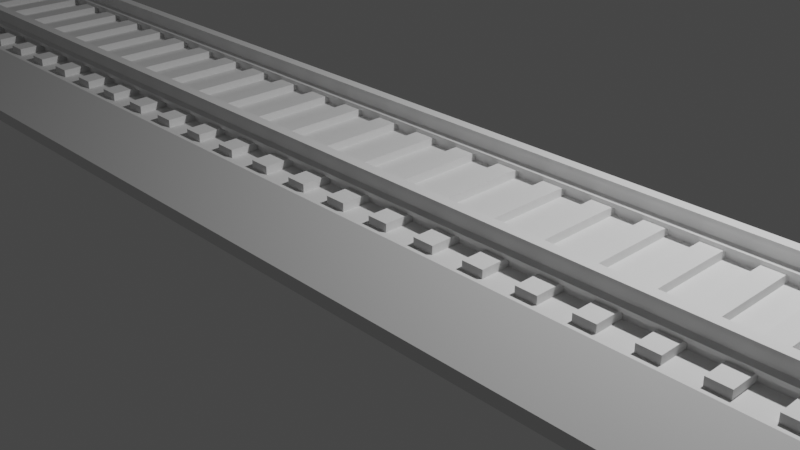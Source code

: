 # Source: tracks.blend  (saved by Blender 2.91.10; exported with 4.5.12 LTS)
import bpy
from mathutils import Matrix  # noqa: F401  (used for matrix-valued properties, if any)

bpy.ops.wm.read_factory_settings(use_empty=True)
scene = bpy.context.scene
scene.name = 'Scene'

# ---- collections
col_collection = bpy.data.collections.new('Collection'); scene.collection.children.link(col_collection)

# ---- world
world_world = bpy.data.worlds.new('World'); scene.world = world_world
world_world.use_nodes = True; world_world.node_tree.nodes.clear()
_N = world_world.node_tree.nodes; _L = world_world.node_tree.links
n0 = _N.new('ShaderNodeOutputWorld'); n0.name = 'World Output'; n0.location = (300, 300)
n1 = _N.new('ShaderNodeBackground'); n1.name = 'Background'; n1.location = (10, 300)
n1.inputs[0].default_value = (0.05088, 0.05088, 0.05088, 1.0)
_L.new(n1.outputs[0], n0.inputs[0])
n0.is_active_output = True
world_world.color = (0.05088, 0.05088, 0.05088)
world_world.use_sun_shadow = False
world_world.sun_shadow_jitter_overblur = 0.0

# ---- cameras
cam_camera = bpy.data.cameras.new('Camera')
cam_camera.clip_end = 100.0
cam_camera.ortho_scale = 7.314

# ---- lights
light_light = bpy.data.lights.new('Light', 'POINT')
light_light.transmission_factor = 0.0
light_light.energy = 1000.0
light_light.shadow_soft_size = 0.1
light_light.shadow_maximum_resolution = 0.006
light_light.use_absolute_resolution = True

# ---- meshes
me_9mm_straight_120_001 = bpy.data.meshes.new('9Mm Straight 120.001')
me_9mm_straight_120_001.from_pydata([(0.1716, -1.072, 0.572), (0.1716, -1.072, 0.6578), (0.1716, 1.072, 0.6578), (0.1716, 1.072, 0.572), (0.4004, 1.072, 0.6578), (0.4004, 1.072, 0.572), (0.4004, -1.072, 0.6578), (0.4004, -1.072, 0.572), (0.7436, -1.072, 0.572), (0.7436, -1.072, 0.6578), (0.7436, 1.072, 0.6578), (0.7436, 1.072, 0.572), (0.9724, 1.072, 0.6578), (0.9724, 1.072, 0.572), (0.9724, -1.072, 0.6578), (0.9724, -1.072, 0.572), (1.316, -1.072, 0.572), (1.316, -1.072, 0.6578), (1.316, 1.072, 0.6578), (1.316, 1.072, 0.572), (1.544, 1.072, 0.6578), (1.544, 1.072, 0.572), (1.544, -1.072, 0.6578), (1.544, -1.072, 0.572), (1.888, -1.072, 0.572), (1.888, -1.072, 0.6578), (1.888, 1.072, 0.6578), (1.888, 1.072, 0.572), (2.116, 1.072, 0.6578), (2.116, 1.072, 0.572), (2.116, -1.072, 0.6578), (2.116, -1.072, 0.572), (2.46, -1.072, 0.572), (2.46, -1.072, 0.6578), (2.46, 1.072, 0.6578), (2.46, 1.072, 0.572), (2.688, 1.072, 0.6578), (2.688, 1.072, 0.572), (2.688, -1.072, 0.6578), (2.688, -1.072, 0.572), (3.032, -1.072, 0.572), (3.032, -1.072, 0.6578), (3.032, 1.072, 0.6578), (3.032, 1.072, 0.572), (3.26, 1.072, 0.6578), (3.26, 1.072, 0.572), (3.26, -1.072, 0.6578), (3.26, -1.072, 0.572), (3.604, -1.072, 0.572), (3.604, -1.072, 0.6578), (3.604, 1.072, 0.6578), (3.604, 1.072, 0.572), (3.832, 1.072, 0.6578), (3.832, 1.072, 0.572), (3.832, -1.072, 0.6578), (3.832, -1.072, 0.572), (4.176, -1.072, 0.572), (4.176, -1.072, 0.6578), (4.176, 1.072, 0.6578), (4.176, 1.072, 0.572), (4.404, 1.072, 0.6578), (4.404, 1.072, 0.572), (4.404, -1.072, 0.6578), (4.404, -1.072, 0.572), (4.748, -1.072, 0.572), (4.748, -1.072, 0.6578), (4.748, 1.072, 0.6578), (4.748, 1.072, 0.572), (4.976, 1.072, 0.6578), (4.976, 1.072, 0.572), (4.976, -1.072, 0.6578), (4.976, -1.072, 0.572), (5.32, -1.072, 0.572), (5.32, -1.072, 0.6578), (5.32, 1.072, 0.6578), (5.32, 1.072, 0.572), (5.548, 1.072, 0.6578), (5.548, 1.072, 0.572), (5.548, -1.072, 0.6578), (5.548, -1.072, 0.572), (5.892, -1.072, 0.572), (5.892, -1.072, 0.6578), (5.892, 1.072, 0.6578), (5.892, 1.072, 0.572), (6.12, 1.072, 0.6578), (6.12, 1.072, 0.572), (6.12, -1.072, 0.6578), (6.12, -1.072, 0.572), (6.464, -1.072, 0.572), (6.464, -1.072, 0.6578), (6.464, 1.072, 0.6578), (6.464, 1.072, 0.572), (6.692, 1.072, 0.6578), (6.692, 1.072, 0.572), (6.692, -1.072, 0.6578), (6.692, -1.072, 0.572), (7.036, -1.072, 0.572), (7.036, -1.072, 0.6578), (7.036, 1.072, 0.6578), (7.036, 1.072, 0.572), (7.264, 1.072, 0.6578), (7.264, 1.072, 0.572), (7.264, -1.072, 0.6578), (7.264, -1.072, 0.572), (7.608, -1.072, 0.572), (7.608, -1.072, 0.6578), (7.608, 1.072, 0.6578), (7.608, 1.072, 0.572), (7.836, 1.072, 0.6578), (7.836, 1.072, 0.572), (7.836, -1.072, 0.6578), (7.836, -1.072, 0.572), (8.18, -1.072, 0.572), (8.18, -1.072, 0.6578), (8.18, 1.072, 0.6578), (8.18, 1.072, 0.572), (8.408, 1.072, 0.6578), (8.408, 1.072, 0.572), (8.408, -1.072, 0.6578), (8.408, -1.072, 0.572), (-0.1716, -1.072, 0.572), (-0.1716, 1.072, 0.572), (-0.1716, 1.072, 0.6578), (-0.1716, -1.072, 0.6578), (-0.4004, 1.072, 0.572), (-0.4004, 1.072, 0.6578), (-0.4004, -1.072, 0.572), (-0.4004, -1.072, 0.6578), (-0.7436, -1.072, 0.572), (-0.7436, 1.072, 0.572), (-0.7436, 1.072, 0.6578), (-0.7436, -1.072, 0.6578), (-0.9724, 1.072, 0.572), (-0.9724, 1.072, 0.6578), (-0.9724, -1.072, 0.572), (-0.9724, -1.072, 0.6578), (-1.316, -1.072, 0.572), (-1.316, 1.072, 0.572), (-1.316, 1.072, 0.6578), (-1.316, -1.072, 0.6578), (-1.544, 1.072, 0.572), (-1.544, 1.072, 0.6578), (-1.544, -1.072, 0.572), (-1.544, -1.072, 0.6578), (-1.888, -1.072, 0.572), (-1.888, 1.072, 0.572), (-1.888, 1.072, 0.6578), (-1.888, -1.072, 0.6578), (-2.116, 1.072, 0.572), (-2.116, 1.072, 0.6578), (-2.116, -1.072, 0.572), (-2.116, -1.072, 0.6578), (-2.46, -1.072, 0.572), (-2.46, 1.072, 0.572), (-2.46, 1.072, 0.6578), (-2.46, -1.072, 0.6578), (-2.688, 1.072, 0.572), (-2.688, 1.072, 0.6578), (-2.688, -1.072, 0.572), (-2.688, -1.072, 0.6578), (-3.032, -1.072, 0.572), (-3.032, 1.072, 0.572), (-3.032, 1.072, 0.6578), (-3.032, -1.072, 0.6578), (-3.26, 1.072, 0.572), (-3.26, 1.072, 0.6578), (-3.26, -1.072, 0.572), (-3.26, -1.072, 0.6578), (-3.604, -1.072, 0.572), (-3.604, 1.072, 0.572), (-3.604, 1.072, 0.6578), (-3.604, -1.072, 0.6578), (-3.832, 1.072, 0.572), (-3.832, 1.072, 0.6578), (-3.832, -1.072, 0.572), (-3.832, -1.072, 0.6578), (-4.176, -1.072, 0.572), (-4.176, 1.072, 0.572), (-4.176, 1.072, 0.6578), (-4.176, -1.072, 0.6578), (-4.404, 1.072, 0.572), (-4.404, 1.072, 0.6578), (-4.404, -1.072, 0.572), (-4.404, -1.072, 0.6578), (-4.748, -1.072, 0.572), (-4.748, 1.072, 0.572), (-4.748, 1.072, 0.6578), (-4.748, -1.072, 0.6578), (-4.976, 1.072, 0.572), (-4.976, 1.072, 0.6578), (-4.976, -1.072, 0.572), (-4.976, -1.072, 0.6578), (-5.32, -1.072, 0.572), (-5.32, 1.072, 0.572), (-5.32, 1.072, 0.6578), (-5.32, -1.072, 0.6578), (-5.548, 1.072, 0.572), (-5.548, 1.072, 0.6578), (-5.548, -1.072, 0.572), (-5.548, -1.072, 0.6578), (-5.892, -1.072, 0.572), (-5.892, 1.072, 0.572), (-5.892, 1.072, 0.6578), (-5.892, -1.072, 0.6578), (-6.12, 1.072, 0.572), (-6.12, 1.072, 0.6578), (-6.12, -1.072, 0.572), (-6.12, -1.072, 0.6578), (-6.464, -1.072, 0.572), (-6.464, 1.072, 0.572), (-6.464, 1.072, 0.6578), (-6.464, -1.072, 0.6578), (-6.692, 1.072, 0.572), (-6.692, 1.072, 0.6578), (-6.692, -1.072, 0.572), (-6.692, -1.072, 0.6578), (-7.036, -1.072, 0.572), (-7.036, 1.072, 0.572), (-7.036, 1.072, 0.6578), (-7.036, -1.072, 0.6578), (-7.264, 1.072, 0.572), (-7.264, 1.072, 0.6578), (-7.264, -1.072, 0.572), (-7.264, -1.072, 0.6578), (-7.608, -1.072, 0.572), (-7.608, 1.072, 0.572), (-7.608, 1.072, 0.6578), (-7.608, -1.072, 0.6578), (-7.836, 1.072, 0.572), (-7.836, 1.072, 0.6578), (-7.836, -1.072, 0.572), (-7.836, -1.072, 0.6578), (-8.18, -1.072, 0.572), (-8.18, 1.072, 0.572), (-8.18, 1.072, 0.6578), (-8.18, -1.072, 0.6578), (-8.408, 1.072, 0.572), (-8.408, 1.072, 0.6578), (-8.408, -1.072, 0.572), (-8.408, -1.072, 0.6578), (8.58, 0.7508, 0.8437), (0.0, 0.7508, 0.8437), (0.0, 0.7722, 0.8437), (8.58, 0.7722, 0.8437), (8.58, 0.7508, 0.8866), (8.58, 0.6793, 0.8866), (8.609, 0.6793, 0.8866), (8.609, 0.7508, 0.8866), (0.0, 0.8008, 0.6578), (8.58, 0.8008, 0.6578), (8.58, 0.7508, 0.6578), (0.0, 0.7508, 0.6578), (0.0, 0.7508, 0.8866), (0.0, 0.6793, 0.8866), (8.58, 0.6292, 0.6578), (8.58, 0.6292, 0.7007), (0.0, 0.6292, 0.7007), (0.0, 0.6292, 0.6578), (8.58, 0.6793, 0.7293), (8.609, 0.6292, 0.7007), (8.609, 0.6793, 0.7293), (0.0, 0.8008, 0.7007), (8.58, 0.8008, 0.7007), (0.0, 0.6793, 0.7293), (8.58, 0.6793, 0.8437), (8.609, 0.6793, 0.8437), (0.0, 0.7508, 0.7293), (8.58, 0.7508, 0.7293), (0.0, 0.6793, 0.8437), (8.609, 0.8008, 0.6578), (8.609, 0.7508, 0.6578), (8.58, 0.6578, 0.8437), (8.58, 0.6578, 0.8866), (0.0, 0.6578, 0.8866), (0.0, 0.6578, 0.8437), (8.58, 0.6792, 0.6578), (8.58, 0.6792, 0.572), (8.609, 0.6792, 0.572), (8.609, 0.6792, 0.6578), (0.0, 0.7722, 0.8866), (8.58, 0.7722, 0.8866), (8.609, 0.7508, 0.7293), (8.609, 0.8008, 0.7007), (8.609, 0.7508, 0.8437), (0.0, 0.6792, 0.6578), (8.609, 0.7722, 0.8866), (8.609, 0.7722, 0.8437), (8.609, 0.6578, 0.8437), (8.609, 0.6578, 0.8866), (8.58, 0.7508, 0.572), (0.0, 0.7508, 0.572), (0.0, 0.6792, 0.572), (8.609, 0.7508, 0.572), (8.609, 0.7508, 0.7007), (8.609, 0.6792, 0.7007), (8.609, 0.6292, 0.6578), (-8.58, 0.7508, 0.8437), (-8.58, 0.7722, 0.8437), (-8.58, 0.7508, 0.8866), (-8.609, 0.7508, 0.8866), (-8.609, 0.6793, 0.8866), (-8.58, 0.6793, 0.8866), (-8.58, 0.7508, 0.6578), (-8.58, 0.8008, 0.6578), (-8.58, 0.6292, 0.6578), (-8.58, 0.6292, 0.7007), (-8.58, 0.6793, 0.7293), (-8.609, 0.6793, 0.7293), (-8.609, 0.6292, 0.7007), (-8.58, 0.8008, 0.7007), (-8.58, 0.6793, 0.8437), (-8.609, 0.6793, 0.8437), (-8.58, 0.7508, 0.7293), (-8.609, 0.7508, 0.6578), (-8.609, 0.8008, 0.6578), (-8.58, 0.6578, 0.8437), (-8.58, 0.6578, 0.8866), (-8.58, 0.6792, 0.6578), (-8.609, 0.6792, 0.6578), (-8.609, 0.6792, 0.572), (-8.58, 0.6792, 0.572), (-8.58, 0.7722, 0.8866), (-8.609, 0.8008, 0.7007), (-8.609, 0.7508, 0.7293), (-8.609, 0.7508, 0.8437), (-8.609, 0.7722, 0.8437), (-8.609, 0.7722, 0.8866), (-8.609, 0.6578, 0.8866), (-8.609, 0.6578, 0.8437), (-8.58, 0.7508, 0.572), (-8.609, 0.7508, 0.572), (-8.609, 0.7508, 0.7007), (-8.609, 0.6792, 0.7007), (-8.609, 0.6292, 0.6578), (8.58, -0.7508, 0.8437), (8.58, -0.7722, 0.8437), (0.0, -0.7722, 0.8437), (0.0, -0.7508, 0.8437), (8.58, -0.7508, 0.8866), (8.609, -0.7508, 0.8866), (8.609, -0.6793, 0.8866), (8.58, -0.6793, 0.8866), (0.0, -0.8008, 0.6578), (0.0, -0.7508, 0.6578), (8.58, -0.7508, 0.6578), (8.58, -0.8008, 0.6578), (0.0, -0.6793, 0.8866), (0.0, -0.7508, 0.8866), (8.58, -0.6292, 0.6578), (0.0, -0.6292, 0.6578), (0.0, -0.6292, 0.7007), (8.58, -0.6292, 0.7007), (8.58, -0.6793, 0.7293), (8.609, -0.6793, 0.7293), (8.609, -0.6292, 0.7007), (8.58, -0.8008, 0.7007), (0.0, -0.8008, 0.7007), (0.0, -0.6793, 0.7293), (8.58, -0.6793, 0.8437), (8.609, -0.6793, 0.8437), (8.58, -0.7508, 0.7293), (0.0, -0.7508, 0.7293), (0.0, -0.6793, 0.8437), (8.609, -0.7508, 0.6578), (8.609, -0.8008, 0.6578), (8.58, -0.6578, 0.8437), (0.0, -0.6578, 0.8437), (0.0, -0.6578, 0.8866), (8.58, -0.6578, 0.8866), (8.58, -0.6792, 0.6578), (8.609, -0.6792, 0.6578), (8.609, -0.6792, 0.572), (8.58, -0.6792, 0.572), (8.58, -0.7722, 0.8866), (0.0, -0.7722, 0.8866), (8.609, -0.8008, 0.7007), (8.609, -0.7508, 0.7293), (8.609, -0.7508, 0.8437), (0.0, -0.6792, 0.6578), (8.609, -0.7722, 0.8437), (8.609, -0.7722, 0.8866), (8.609, -0.6578, 0.8866), (8.609, -0.6578, 0.8437), (0.0, -0.7508, 0.572), (8.58, -0.7508, 0.572), (0.0, -0.6792, 0.572), (8.609, -0.7508, 0.572), (8.609, -0.7508, 0.7007), (8.609, -0.6792, 0.7007), (8.609, -0.6292, 0.6578), (-8.58, -0.7508, 0.8437), (-8.58, -0.7722, 0.8437), (-8.58, -0.7508, 0.8866), (-8.58, -0.6793, 0.8866), (-8.609, -0.6793, 0.8866), (-8.609, -0.7508, 0.8866), (-8.58, -0.8008, 0.6578), (-8.58, -0.7508, 0.6578), (-8.58, -0.6292, 0.6578), (-8.58, -0.6292, 0.7007), (-8.58, -0.6793, 0.7293), (-8.609, -0.6292, 0.7007), (-8.609, -0.6793, 0.7293), (-8.58, -0.8008, 0.7007), (-8.58, -0.6793, 0.8437), (-8.609, -0.6793, 0.8437), (-8.58, -0.7508, 0.7293), (-8.609, -0.8008, 0.6578), (-8.609, -0.7508, 0.6578), (-8.58, -0.6578, 0.8437), (-8.58, -0.6578, 0.8866), (-8.58, -0.6792, 0.6578), (-8.58, -0.6792, 0.572), (-8.609, -0.6792, 0.572), (-8.609, -0.6792, 0.6578), (-8.58, -0.7722, 0.8866), (-8.609, -0.7508, 0.7293), (-8.609, -0.8008, 0.7007), (-8.609, -0.7508, 0.8437), (-8.609, -0.7722, 0.8866), (-8.609, -0.7722, 0.8437), (-8.609, -0.6578, 0.8437), (-8.609, -0.6578, 0.8866), (-8.58, -0.7508, 0.572), (-8.609, -0.7508, 0.572), (-8.609, -0.7508, 0.7007), (-8.609, -0.6792, 0.7007), (-8.609, -0.6292, 0.6578), (8.566, 1.695, 0.143), (8.008, 1.695, 0.143), (8.008, 1.144, 0.572), (8.566, 1.144, 0.572), (2.288, 0.858, 0.572), (0.0, 0.858, 0.572), (0.0, 0.572, 0.572), (2.288, 0.572, 0.572), (0.0, 0.0, 0.572), (2.288, 0.0, 0.572), (2.288, 1.695, 0.0429), (2.288, 1.695, 0.0), (0.0, 1.695, 0.0), (0.0, 1.695, 0.0429), (8.566, 0.572, 0.4576), (8.566, 0.858, 0.4576), (8.58, 0.858, 0.4576), (8.58, 0.572, 0.4576), (8.566, 0.0, -3.409e-08), (8.566, 0.5291, 0.0), (8.58, 0.5291, 0.0), (8.58, 0.0, -3.409e-08), (2.288, 1.695, 0.143), (0.0, 1.695, 0.143), (0.0, 1.144, 0.572), (2.288, 1.144, 0.572), (7.15, 0.0, 0.0429), (7.15, 0.286, 0.0429), (7.15, 0.286, 0.4576), (7.15, 0.0, 0.4576), (6.864, 1.144, 0.0429), (6.864, 0.286, 0.0429), (6.864, 0.286, 0.4004), (6.864, 1.144, 0.4004), (8.566, 1.695, 0.0429), (8.566, 1.695, 0.0), (8.008, 1.695, 0.0), (8.008, 1.695, 0.0429), (8.566, 0.572, 0.572), (8.008, 0.572, 0.572), (8.008, 0.0, 0.572), (8.566, 0.0, 0.572), (8.566, 0.858, 0.572), (8.008, 0.858, 0.572), (7.15, 1.144, 0.0429), (7.436, 1.144, 0.0429), (7.436, 1.144, 0.4576), (7.15, 1.144, 0.4576), (7.436, 1.695, 0.143), (7.436, 1.144, 0.572), (7.436, 1.695, 0.0), (7.436, 1.695, 0.0429), (7.436, 0.572, 0.572), (7.436, 0.0, 0.572), (7.436, 0.858, 0.572), (7.15, 1.695, 0.143), (7.15, 1.144, 0.572), (7.15, 1.695, 0.0), (7.15, 1.695, 0.0429), (7.15, 0.572, 0.572), (7.15, 0.0, 0.572), (7.15, 0.858, 0.572), (7.107, 1.187, 0.0), (7.107, 0.286, 0.0), (6.907, 0.286, 0.0), (6.907, 1.187, 0.0), (6.864, 1.695, 0.143), (6.864, 1.144, 0.572), (6.864, 1.695, 0.0), (6.864, 1.695, 0.0429), (6.864, 0.572, 0.572), (6.864, 0.0, 0.572), (6.864, 0.858, 0.572), (7.107, 0.0, -3.409e-08), (6.907, 0.0, -3.409e-08), (8.008, 0.5291, 0.0), (8.008, 0.0, -3.409e-08), (7.479, 0.0, -3.409e-08), (7.479, 0.2431, 0.0), (7.436, 1.187, 0.0), (8.008, 0.9009, 0.0), (8.566, 0.9009, 0.0), (2.331, 1.187, -1.136e-08), (0.0, 1.187, -1.705e-08), (8.58, 0.0, 0.572), (8.58, 0.572, 0.572), (8.58, 1.144, 0.572), (8.58, 1.695, 0.143), (8.008, 0.572, 0.4576), (8.008, 0.858, 0.4576), (7.436, 0.286, 0.4576), (7.436, 0.0, 0.4576), (8.008, 0.858, 0.0429), (6.864, 0.0, 0.0429), (6.864, 0.0, 0.4004), (8.566, 0.858, 0.0429), (8.008, 0.572, 0.0429), (7.436, 0.286, 0.0429), (2.574, 1.144, 0.0429), (2.574, 1.144, 0.4004), (8.566, 0.572, 0.0429), (7.436, 0.0, 0.0429), (0.0, 1.144, 0.0429), (2.288, 1.144, 0.0429), (2.288, 1.144, 0.4004), (0.0, 1.144, 0.4004), (2.574, 0.286, 0.0429), (2.574, 0.0, 0.0429), (2.531, 0.0, -3.409e-08), (2.531, 0.286, 0.0), (2.531, 1.187, -5.682e-09), (2.574, 1.144, 0.572), (2.574, 0.858, 0.572), (2.574, 1.695, 0.0), (2.574, 1.695, 0.143), (2.574, 1.695, 0.0429), (2.574, 0.572, 0.572), (2.574, 0.0, 0.572), (2.331, 0.0, -3.409e-08), (2.331, 0.286, 0.0), (2.288, 0.286, 0.0429), (2.288, 0.0, 0.0429), (2.288, 0.286, 0.4004), (2.288, 0.0, 0.4004), (2.288, 0.0, 0.4576), (2.288, 0.286, 0.4576), (6.864, 0.286, 0.4576), (6.864, 1.087, 0.4576), (2.288, 1.087, 0.4576), (0.0, 0.286, 0.4576), (0.0, 1.087, 0.4576), (0.0, 0.0, 0.4576), (6.864, 0.0, 0.4576), (2.574, 0.0, 0.4576), (2.574, 0.286, 0.4576), (2.574, 1.087, 0.4576), (2.574, 0.286, 0.4004), (2.574, 0.0, 0.4004), (8.58, 0.572, 0.0429), (8.58, 0.9009, 0.0), (8.58, 0.858, 0.0429), (8.58, 0.858, 0.572), (8.58, 0.0, 0.4576), (8.58, 0.0, 0.0429), (8.58, 1.695, 0.0429), (8.58, 1.695, 0.0), (-8.566, 1.695, 0.143), (-8.566, 1.144, 0.572), (-8.008, 1.144, 0.572), (-8.008, 1.695, 0.143), (-2.288, 0.858, 0.572), (-2.288, 0.572, 0.572), (-2.288, 0.0, 0.572), (-2.288, 1.695, 0.0429), (-2.288, 1.695, 0.0), (-8.566, 0.572, 0.4576), (-8.58, 0.572, 0.4576), (-8.58, 0.858, 0.4576), (-8.566, 0.858, 0.4576), (-8.566, 0.0, -3.409e-08), (-8.58, 0.0, -3.409e-08), (-8.58, 0.5291, 0.0), (-8.566, 0.5291, 0.0), (-2.288, 1.695, 0.143), (-2.288, 1.144, 0.572), (-7.15, 0.0, 0.0429), (-7.15, 0.0, 0.4576), (-7.15, 0.286, 0.4576), (-7.15, 0.286, 0.0429), (-6.864, 1.144, 0.0429), (-6.864, 1.144, 0.4004), (-6.864, 0.286, 0.4004), (-6.864, 0.286, 0.0429), (-8.566, 1.695, 0.0429), (-8.008, 1.695, 0.0429), (-8.008, 1.695, 0.0), (-8.566, 1.695, 0.0), (-8.566, 0.572, 0.572), (-8.566, 0.0, 0.572), (-8.008, 0.0, 0.572), (-8.008, 0.572, 0.572), (-8.566, 0.858, 0.572), (-8.008, 0.858, 0.572), (-7.15, 1.144, 0.0429), (-7.15, 1.144, 0.4576), (-7.436, 1.144, 0.4576), (-7.436, 1.144, 0.0429), (-7.436, 1.144, 0.572), (-7.436, 1.695, 0.143), (-7.436, 1.695, 0.0429), (-7.436, 1.695, 0.0), (-7.436, 0.0, 0.572), (-7.436, 0.572, 0.572), (-7.436, 0.858, 0.572), (-7.15, 1.144, 0.572), (-7.15, 1.695, 0.143), (-7.15, 1.695, 0.0429), (-7.15, 1.695, 0.0), (-7.15, 0.0, 0.572), (-7.15, 0.572, 0.572), (-7.15, 0.858, 0.572), (-7.107, 1.187, 0.0), (-6.907, 1.187, 0.0), (-6.907, 0.286, 0.0), (-7.107, 0.286, 0.0), (-6.864, 1.144, 0.572), (-6.864, 1.695, 0.143), (-6.864, 1.695, 0.0429), (-6.864, 1.695, 0.0), (-6.864, 0.0, 0.572), (-6.864, 0.572, 0.572), (-6.864, 0.858, 0.572), (-6.907, 0.0, -3.409e-08), (-7.107, 0.0, -3.409e-08), (-8.008, 0.5291, 0.0), (-7.479, 0.2431, 0.0), (-7.479, 0.0, -3.409e-08), (-8.008, 0.0, -3.409e-08), (-7.436, 1.187, 0.0), (-8.008, 0.9009, 0.0), (-8.566, 0.9009, 0.0), (-2.331, 1.187, -1.136e-08), (-8.58, 0.572, 0.572), (-8.58, 0.0, 0.572), (-8.58, 1.695, 0.143), (-8.58, 1.144, 0.572), (-8.008, 0.858, 0.4576), (-8.008, 0.572, 0.4576), (-7.436, 0.286, 0.4576), (-7.436, 0.0, 0.4576), (-8.008, 0.858, 0.0429), (-6.864, 0.0, 0.4004), (-6.864, 0.0, 0.0429), (-8.566, 0.858, 0.0429), (-8.008, 0.572, 0.0429), (-7.436, 0.286, 0.0429), (-2.574, 1.144, 0.0429), (-2.574, 1.144, 0.4004), (-8.566, 0.572, 0.0429), (-7.436, 0.0, 0.0429), (-2.288, 1.144, 0.4004), (-2.288, 1.144, 0.0429), (-2.574, 0.286, 0.0429), (-2.531, 0.286, 0.0), (-2.531, 0.0, -3.409e-08), (-2.574, 0.0, 0.0429), (-2.531, 1.187, -5.682e-09), (-2.574, 0.858, 0.572), (-2.574, 1.144, 0.572), (-2.574, 1.695, 0.0), (-2.574, 1.695, 0.143), (-2.574, 1.695, 0.0429), (-2.574, 0.0, 0.572), (-2.574, 0.572, 0.572), (-2.331, 0.286, 0.0), (-2.331, 0.0, -3.409e-08), (-2.288, 0.286, 0.0429), (-2.288, 0.0, 0.0429), (-2.288, 0.286, 0.4004), (-2.288, 0.286, 0.4576), (-2.288, 0.0, 0.4576), (-2.288, 0.0, 0.4004), (-6.864, 1.087, 0.4576), (-6.864, 0.286, 0.4576), (-2.288, 1.087, 0.4576), (-2.574, 0.286, 0.4576), (-2.574, 0.0, 0.4576), (-6.864, 0.0, 0.4576), (-2.574, 1.087, 0.4576), (-2.574, 0.286, 0.4004), (-2.574, 0.0, 0.4004), (-8.58, 0.572, 0.0429), (-8.58, 0.858, 0.0429), (-8.58, 0.9009, 0.0), (-8.58, 0.858, 0.572), (-8.58, 0.0, 0.4576), (-8.58, 0.0, 0.0429), (-8.58, 1.695, 0.0429), (-8.58, 1.695, 0.0), (8.566, -1.695, 0.143), (8.566, -1.144, 0.572), (8.008, -1.144, 0.572), (8.008, -1.695, 0.143), (2.288, -0.858, 0.572), (2.288, -0.572, 0.572), (0.0, -0.572, 0.572), (0.0, -0.858, 0.572), (2.288, -1.695, 0.0429), (0.0, -1.695, 0.0429), (0.0, -1.695, 0.0), (2.288, -1.695, 0.0), (8.566, -0.572, 0.4576), (8.58, -0.572, 0.4576), (8.58, -0.858, 0.4576), (8.566, -0.858, 0.4576), (8.58, -0.5291, 0.0), (8.566, -0.5291, 0.0), (2.288, -1.695, 0.143), (2.288, -1.144, 0.572), (0.0, -1.144, 0.572), (0.0, -1.695, 0.143), (7.15, -0.286, 0.4576), (7.15, -0.286, 0.0429), (6.864, -1.144, 0.0429), (6.864, -1.144, 0.4004), (6.864, -0.286, 0.4004), (6.864, -0.286, 0.0429), (8.566, -1.695, 0.0429), (8.008, -1.695, 0.0429), (8.008, -1.695, 0.0), (8.566, -1.695, 0.0), (8.566, -0.572, 0.572), (8.008, -0.572, 0.572), (8.566, -0.858, 0.572), (8.008, -0.858, 0.572), (7.15, -1.144, 0.0429), (7.15, -1.144, 0.4576), (7.436, -1.144, 0.4576), (7.436, -1.144, 0.0429), (7.436, -1.144, 0.572), (7.436, -1.695, 0.143), (7.436, -1.695, 0.0429), (7.436, -1.695, 0.0), (7.436, -0.572, 0.572), (7.436, -0.858, 0.572), (7.15, -1.144, 0.572), (7.15, -1.695, 0.143), (7.15, -1.695, 0.0429), (7.15, -1.695, 0.0), (7.15, -0.572, 0.572), (7.15, -0.858, 0.572), (7.107, -1.187, 0.0), (6.907, -1.187, 0.0), (6.907, -0.286, 0.0), (7.107, -0.286, 0.0), (6.864, -1.144, 0.572), (6.864, -1.695, 0.143), (6.864, -1.695, 0.0429), (6.864, -1.695, 0.0), (6.864, -0.572, 0.572), (6.864, -0.858, 0.572), (8.566, 0.0, 0.0429), (8.008, -0.5291, 0.0), (7.479, -0.2431, 0.0), (7.436, -1.187, 0.0), (8.008, -0.9009, 0.0), (8.566, -0.9009, 0.0), (0.0, -1.187, -1.705e-08), (2.331, -1.187, -1.136e-08), (8.58, -0.572, 0.572), (8.58, -1.695, 0.143), (8.58, -1.144, 0.572), (8.008, -0.858, 0.4576), (8.008, -0.572, 0.4576), (7.436, -0.286, 0.4576), (8.008, -0.858, 0.0429), (8.566, -0.858, 0.0429), (8.008, -0.572, 0.0429), (7.436, -0.286, 0.0429), (2.574, -1.144, 0.0429), (2.574, -1.144, 0.4004), (8.566, -0.572, 0.0429), (0.0, -1.144, 0.0429), (0.0, -1.144, 0.4004), (2.288, -1.144, 0.4004), (2.288, -1.144, 0.0429), (2.574, -0.286, 0.0429), (2.531, -0.286, 0.0), (2.531, -1.187, -5.682e-09), (2.574, -0.858, 0.572), (2.574, -1.144, 0.572), (2.574, -1.695, 0.0), (2.574, -1.695, 0.143), (2.574, -1.695, 0.0429), (2.574, -0.572, 0.572), (2.331, -0.286, 0.0), (2.288, -0.286, 0.0429), (2.288, -0.286, 0.4004), (2.288, -0.286, 0.4576), (6.864, -1.087, 0.4576), (6.864, -0.286, 0.4576), (2.288, -1.087, 0.4576), (0.0, -1.087, 0.4576), (0.0, -0.286, 0.4576), (2.574, -0.286, 0.4576), (2.574, -1.087, 0.4576), (2.574, -0.286, 0.4004), (8.58, -0.572, 0.0429), (8.58, -0.858, 0.0429), (8.58, -0.9009, 0.0), (8.58, -0.858, 0.572), (8.58, -1.695, 0.0429), (8.58, -1.695, 0.0), (8.566, 0.0, 0.4576), (-8.566, -1.695, 0.143), (-8.008, -1.695, 0.143), (-8.008, -1.144, 0.572), (-8.566, -1.144, 0.572), (-2.288, -0.858, 0.572), (-2.288, -0.572, 0.572), (-2.288, -1.695, 0.0429), (-2.288, -1.695, 0.0), (-8.566, -0.572, 0.4576), (-8.566, -0.858, 0.4576), (-8.58, -0.858, 0.4576), (-8.58, -0.572, 0.4576), (-8.566, -0.5291, 0.0), (-8.58, -0.5291, 0.0), (-2.288, -1.695, 0.143), (-2.288, -1.144, 0.572), (-7.15, -0.286, 0.0429), (-7.15, -0.286, 0.4576), (-6.864, -1.144, 0.0429), (-6.864, -0.286, 0.0429), (-6.864, -0.286, 0.4004), (-6.864, -1.144, 0.4004), (-8.566, -1.695, 0.0429), (-8.566, -1.695, 0.0), (-8.008, -1.695, 0.0), (-8.008, -1.695, 0.0429), (-8.566, -0.572, 0.572), (-8.008, -0.572, 0.572), (-8.566, -0.858, 0.572), (-8.008, -0.858, 0.572), (-7.15, -1.144, 0.0429), (-7.436, -1.144, 0.0429), (-7.436, -1.144, 0.4576), (-7.15, -1.144, 0.4576), (-7.436, -1.695, 0.143), (-7.436, -1.144, 0.572), (-7.436, -1.695, 0.0), (-7.436, -1.695, 0.0429), (-7.436, -0.572, 0.572), (-7.436, -0.858, 0.572), (-7.15, -1.695, 0.143), (-7.15, -1.144, 0.572), (-7.15, -1.695, 0.0), (-7.15, -1.695, 0.0429), (-7.15, -0.572, 0.572), (-7.15, -0.858, 0.572), (-7.107, -1.187, 0.0), (-7.107, -0.286, 0.0), (-6.907, -0.286, 0.0), (-6.907, -1.187, 0.0), (-6.864, -1.695, 0.143), (-6.864, -1.144, 0.572), (-6.864, -1.695, 0.0), (-6.864, -1.695, 0.0429), (-6.864, -0.572, 0.572), (-6.864, -0.858, 0.572), (-8.566, 0.0, 0.0429), (-8.008, -0.5291, 0.0), (-7.479, -0.2431, 0.0), (-7.436, -1.187, 0.0), (-8.008, -0.9009, 0.0), (-8.566, -0.9009, 0.0), (-2.331, -1.187, -1.136e-08), (-8.58, -0.572, 0.572), (-8.58, -1.144, 0.572), (-8.58, -1.695, 0.143), (-8.008, -0.572, 0.4576), (-8.008, -0.858, 0.4576), (-7.436, -0.286, 0.4576), (-8.008, -0.858, 0.0429), (-8.566, -0.858, 0.0429), (-8.008, -0.572, 0.0429), (-7.436, -0.286, 0.0429), (-2.574, -1.144, 0.0429), (-2.574, -1.144, 0.4004), (-8.566, -0.572, 0.0429), (-2.288, -1.144, 0.0429), (-2.288, -1.144, 0.4004), (-2.574, -0.286, 0.0429), (-2.531, -0.286, 0.0), (-2.531, -1.187, -5.682e-09), (-2.574, -1.144, 0.572), (-2.574, -0.858, 0.572), (-2.574, -1.695, 0.0), (-2.574, -1.695, 0.143), (-2.574, -1.695, 0.0429), (-2.574, -0.572, 0.572), (-2.331, -0.286, 0.0), (-2.288, -0.286, 0.0429), (-2.288, -0.286, 0.4004), (-2.288, -0.286, 0.4576), (-6.864, -0.286, 0.4576), (-6.864, -1.087, 0.4576), (-2.288, -1.087, 0.4576), (-2.574, -0.286, 0.4576), (-2.574, -1.087, 0.4576), (-2.574, -0.286, 0.4004), (-8.58, -0.572, 0.0429), (-8.58, -0.9009, 0.0), (-8.58, -0.858, 0.0429), (-8.58, -0.858, 0.572), (-8.58, -1.695, 0.0429), (-8.58, -1.695, 0.0), (-8.566, 0.0, 0.4576)], [], [(0, 1, 2), (2, 3, 0), (3, 2, 4), (4, 5, 3), (5, 4, 6), (6, 7, 5), (1, 0, 7), (7, 6, 1), (7, 0, 3), (3, 5, 7), (4, 2, 1), (1, 6, 4), (8, 9, 10), (10, 11, 8), (11, 10, 12), (12, 13, 11), (13, 12, 14), (14, 15, 13), (15, 14, 9), (9, 8, 15), (11, 13, 15), (15, 8, 11), (12, 10, 9), (9, 14, 12), (16, 17, 18), (18, 19, 16), (19, 18, 20), (20, 21, 19), (21, 20, 22), (22, 23, 21), (23, 22, 17), (17, 16, 23), (19, 21, 23), (23, 16, 19), (20, 18, 17), (17, 22, 20), (24, 25, 26), (26, 27, 24), (27, 26, 28), (28, 29, 27), (29, 28, 30), (30, 31, 29), (31, 30, 25), (25, 24, 31), (27, 29, 31), (31, 24, 27), (28, 26, 25), (25, 30, 28), (32, 33, 34), (34, 35, 32), (35, 34, 36), (36, 37, 35), (37, 36, 38), (38, 39, 37), (39, 38, 33), (33, 32, 39), (35, 37, 39), (39, 32, 35), (36, 34, 33), (33, 38, 36), (40, 41, 42), (42, 43, 40), (43, 42, 44), (44, 45, 43), (45, 44, 46), (46, 47, 45), (47, 46, 41), (41, 40, 47), (43, 45, 47), (47, 40, 43), (44, 42, 41), (41, 46, 44), (48, 49, 50), (50, 51, 48), (51, 50, 52), (52, 53, 51), (53, 52, 54), (54, 55, 53), (55, 54, 49), (49, 48, 55), (51, 53, 55), (55, 48, 51), (52, 50, 49), (49, 54, 52), (56, 57, 58), (58, 59, 56), (59, 58, 60), (60, 61, 59), (61, 60, 62), (62, 63, 61), (63, 62, 57), (57, 56, 63), (59, 61, 63), (63, 56, 59), (60, 58, 57), (57, 62, 60), (64, 65, 66), (66, 67, 64), (67, 66, 68), (68, 69, 67), (69, 68, 70), (70, 71, 69), (71, 70, 65), (65, 64, 71), (67, 69, 71), (71, 64, 67), (68, 66, 65), (65, 70, 68), (72, 73, 74), (74, 75, 72), (75, 74, 76), (76, 77, 75), (77, 76, 78), (78, 79, 77), (79, 78, 73), (73, 72, 79), (75, 77, 79), (79, 72, 75), (76, 74, 73), (73, 78, 76), (80, 81, 82), (82, 83, 80), (83, 82, 84), (84, 85, 83), (85, 84, 86), (86, 87, 85), (87, 86, 81), (81, 80, 87), (83, 85, 87), (87, 80, 83), (84, 82, 81), (81, 86, 84), (88, 89, 90), (90, 91, 88), (91, 90, 92), (92, 93, 91), (93, 92, 94), (94, 95, 93), (95, 94, 89), (89, 88, 95), (91, 93, 95), (95, 88, 91), (92, 90, 89), (89, 94, 92), (96, 97, 98), (98, 99, 96), (99, 98, 100), (100, 101, 99), (101, 100, 102), (102, 103, 101), (103, 102, 97), (97, 96, 103), (99, 101, 103), (103, 96, 99), (100, 98, 97), (97, 102, 100), (104, 105, 106), (106, 107, 104), (107, 106, 108), (108, 109, 107), (109, 108, 110), (110, 111, 109), (111, 110, 105), (105, 104, 111), (107, 109, 111), (111, 104, 107), (108, 106, 105), (105, 110, 108), (112, 113, 114), (114, 115, 112), (115, 114, 116), (116, 117, 115), (117, 116, 118), (118, 119, 117), (119, 118, 113), (113, 112, 119), (115, 117, 119), (119, 112, 115), (116, 114, 113), (113, 118, 116), (120, 121, 122), (122, 123, 120), (121, 124, 125), (125, 122, 121), (124, 126, 127), (127, 125, 124), (126, 120, 123), (123, 127, 126), (121, 120, 126), (126, 124, 121), (125, 127, 123), (123, 122, 125), (128, 129, 130), (130, 131, 128), (129, 132, 133), (133, 130, 129), (132, 134, 135), (135, 133, 132), (134, 128, 131), (131, 135, 134), (129, 128, 134), (134, 132, 129), (133, 135, 131), (131, 130, 133), (136, 137, 138), (138, 139, 136), (137, 140, 141), (141, 138, 137), (140, 142, 143), (143, 141, 140), (142, 136, 139), (139, 143, 142), (137, 136, 142), (142, 140, 137), (141, 143, 139), (139, 138, 141), (144, 145, 146), (146, 147, 144), (145, 148, 149), (149, 146, 145), (148, 150, 151), (151, 149, 148), (150, 144, 147), (147, 151, 150), (145, 144, 150), (150, 148, 145), (149, 151, 147), (147, 146, 149), (152, 153, 154), (154, 155, 152), (153, 156, 157), (157, 154, 153), (156, 158, 159), (159, 157, 156), (158, 152, 155), (155, 159, 158), (153, 152, 158), (158, 156, 153), (157, 159, 155), (155, 154, 157), (160, 161, 162), (162, 163, 160), (161, 164, 165), (165, 162, 161), (164, 166, 167), (167, 165, 164), (166, 160, 163), (163, 167, 166), (161, 160, 166), (166, 164, 161), (165, 167, 163), (163, 162, 165), (168, 169, 170), (170, 171, 168), (169, 172, 173), (173, 170, 169), (172, 174, 175), (175, 173, 172), (174, 168, 171), (171, 175, 174), (169, 168, 174), (174, 172, 169), (173, 175, 171), (171, 170, 173), (176, 177, 178), (178, 179, 176), (177, 180, 181), (181, 178, 177), (180, 182, 183), (183, 181, 180), (182, 176, 179), (179, 183, 182), (177, 176, 182), (182, 180, 177), (181, 183, 179), (179, 178, 181), (184, 185, 186), (186, 187, 184), (185, 188, 189), (189, 186, 185), (188, 190, 191), (191, 189, 188), (190, 184, 187), (187, 191, 190), (185, 184, 190), (190, 188, 185), (189, 191, 187), (187, 186, 189), (192, 193, 194), (194, 195, 192), (193, 196, 197), (197, 194, 193), (196, 198, 199), (199, 197, 196), (198, 192, 195), (195, 199, 198), (193, 192, 198), (198, 196, 193), (197, 199, 195), (195, 194, 197), (200, 201, 202), (202, 203, 200), (201, 204, 205), (205, 202, 201), (204, 206, 207), (207, 205, 204), (206, 200, 203), (203, 207, 206), (201, 200, 206), (206, 204, 201), (205, 207, 203), (203, 202, 205), (208, 209, 210), (210, 211, 208), (209, 212, 213), (213, 210, 209), (212, 214, 215), (215, 213, 212), (214, 208, 211), (211, 215, 214), (209, 208, 214), (214, 212, 209), (213, 215, 211), (211, 210, 213), (216, 217, 218), (218, 219, 216), (217, 220, 221), (221, 218, 217), (220, 222, 223), (223, 221, 220), (222, 216, 219), (219, 223, 222), (217, 216, 222), (222, 220, 217), (221, 223, 219), (219, 218, 221), (224, 225, 226), (226, 227, 224), (225, 228, 229), (229, 226, 225), (228, 230, 231), (231, 229, 228), (230, 224, 227), (227, 231, 230), (225, 224, 230), (230, 228, 225), (229, 231, 227), (227, 226, 229), (232, 233, 234), (234, 235, 232), (233, 236, 237), (237, 234, 233), (236, 238, 239), (239, 237, 236), (238, 232, 235), (235, 239, 238), (233, 232, 238), (238, 236, 233), (237, 239, 235), (235, 234, 237), (240, 241, 242), (242, 243, 240), (244, 245, 246), (246, 247, 244), (248, 249, 250), (250, 251, 248), (244, 252, 253), (253, 245, 244), (254, 255, 256), (256, 257, 254), (258, 255, 259), (259, 260, 258), (248, 261, 262), (262, 249, 248), (255, 258, 263), (263, 256, 255), (264, 258, 260), (260, 265, 264), (261, 266, 267), (267, 262, 261), (258, 264, 268), (268, 263, 258), (250, 249, 269), (269, 270, 250), (266, 241, 240), (240, 267, 266), (271, 272, 273), (273, 274, 271), (268, 264, 271), (271, 274, 268), (245, 253, 273), (273, 272, 245), (275, 276, 277), (277, 278, 275), (242, 279, 280), (280, 243, 242), (262, 267, 281), (281, 282, 262), (252, 244, 280), (280, 279, 252), (267, 240, 283), (283, 281, 267), (249, 262, 282), (282, 269, 249), (254, 257, 284), (284, 275, 254), (243, 280, 285), (285, 286, 243), (272, 271, 287), (287, 288, 272), (251, 250, 289), (289, 290, 251), (290, 289, 276), (276, 291, 290), (275, 284, 291), (291, 276, 275), (289, 250, 270), (270, 292, 289), (283, 247, 246), (246, 265, 283), (269, 282, 293), (293, 270, 269), (282, 281, 293), (281, 283, 265), (265, 260, 281), (265, 246, 288), (288, 287, 265), (247, 283, 286), (286, 285, 247), (294, 260, 259), (278, 294, 259), (259, 295, 278), (293, 281, 260), (260, 294, 293), (270, 293, 294), (294, 278, 270), (270, 278, 277), (277, 292, 270), (240, 243, 286), (286, 283, 240), (271, 264, 265), (265, 287, 271), (280, 244, 247), (247, 285, 280), (255, 254, 295), (295, 259, 255), (276, 289, 292), (292, 277, 276), (245, 272, 288), (288, 246, 245), (254, 275, 278), (278, 295, 254), (296, 297, 242), (242, 241, 296), (298, 299, 300), (300, 301, 298), (248, 251, 302), (302, 303, 248), (298, 301, 253), (253, 252, 298), (304, 257, 256), (256, 305, 304), (306, 307, 308), (308, 305, 306), (248, 303, 309), (309, 261, 248), (305, 256, 263), (263, 306, 305), (310, 311, 307), (307, 306, 310), (261, 309, 312), (312, 266, 261), (306, 263, 268), (268, 310, 306), (302, 313, 314), (314, 303, 302), (266, 312, 296), (296, 241, 266), (315, 274, 273), (273, 316, 315), (268, 274, 315), (315, 310, 268), (301, 316, 273), (273, 253, 301), (317, 318, 319), (319, 320, 317), (242, 297, 321), (321, 279, 242), (309, 322, 323), (323, 312, 309), (252, 279, 321), (321, 298, 252), (312, 323, 324), (324, 296, 312), (303, 314, 322), (322, 309, 303), (284, 257, 304), (304, 317, 284), (297, 325, 326), (326, 321, 297), (316, 327, 328), (328, 315, 316), (251, 290, 329), (329, 302, 251), (290, 291, 320), (320, 329, 290), (317, 320, 291), (291, 284, 317), (329, 330, 313), (313, 302, 329), (324, 311, 300), (300, 299, 324), (314, 313, 331), (331, 322, 314), (322, 331, 323), (323, 307, 311), (311, 324, 323), (311, 328, 327), (327, 300, 311), (299, 326, 325), (325, 324, 299), (332, 308, 307), (318, 333, 308), (308, 332, 318), (331, 332, 307), (307, 323, 331), (313, 318, 332), (332, 331, 313), (313, 330, 319), (319, 318, 313), (296, 324, 325), (325, 297, 296), (315, 328, 311), (311, 310, 315), (321, 326, 299), (299, 298, 321), (305, 308, 333), (333, 304, 305), (320, 319, 330), (330, 329, 320), (301, 300, 327), (327, 316, 301), (304, 333, 318), (318, 317, 304), (334, 335, 336), (336, 337, 334), (338, 339, 340), (340, 341, 338), (342, 343, 344), (344, 345, 342), (338, 341, 346), (346, 347, 338), (348, 349, 350), (350, 351, 348), (352, 353, 354), (354, 351, 352), (342, 345, 355), (355, 356, 342), (351, 350, 357), (357, 352, 351), (358, 359, 353), (353, 352, 358), (356, 355, 360), (360, 361, 356), (352, 357, 362), (362, 358, 352), (344, 363, 364), (364, 345, 344), (361, 360, 334), (334, 337, 361), (365, 366, 367), (367, 368, 365), (362, 366, 365), (365, 358, 362), (341, 368, 367), (367, 346, 341), (369, 370, 371), (371, 372, 369), (336, 335, 373), (373, 374, 336), (355, 375, 376), (376, 360, 355), (347, 374, 373), (373, 338, 347), (360, 376, 377), (377, 334, 360), (345, 364, 375), (375, 355, 345), (378, 349, 348), (348, 369, 378), (335, 379, 380), (380, 373, 335), (368, 381, 382), (382, 365, 368), (343, 383, 384), (384, 344, 343), (383, 385, 372), (372, 384, 383), (369, 372, 385), (385, 378, 369), (384, 386, 363), (363, 344, 384), (377, 359, 340), (340, 339, 377), (364, 363, 387), (387, 375, 364), (375, 387, 376), (376, 353, 359), (359, 377, 376), (359, 382, 381), (381, 340, 359), (339, 380, 379), (379, 377, 339), (388, 354, 353), (370, 389, 354), (354, 388, 370), (387, 388, 353), (353, 376, 387), (363, 370, 388), (388, 387, 363), (363, 386, 371), (371, 370, 363), (334, 377, 379), (379, 335, 334), (365, 382, 359), (359, 358, 365), (373, 380, 339), (339, 338, 373), (351, 354, 389), (389, 348, 351), (372, 371, 386), (386, 384, 372), (341, 340, 381), (381, 368, 341), (348, 389, 370), (370, 369, 348), (390, 337, 336), (336, 391, 390), (392, 393, 394), (394, 395, 392), (342, 396, 397), (397, 343, 342), (392, 347, 346), (346, 393, 392), (398, 399, 350), (350, 349, 398), (400, 399, 401), (401, 402, 400), (342, 356, 403), (403, 396, 342), (399, 400, 357), (357, 350, 399), (404, 400, 402), (402, 405, 404), (356, 361, 406), (406, 403, 356), (400, 404, 362), (362, 357, 400), (397, 396, 407), (407, 408, 397), (361, 337, 390), (390, 406, 361), (409, 410, 367), (367, 366, 409), (362, 404, 409), (409, 366, 362), (393, 346, 367), (367, 410, 393), (411, 412, 413), (413, 414, 411), (336, 374, 415), (415, 391, 336), (403, 406, 416), (416, 417, 403), (347, 392, 415), (415, 374, 347), (406, 390, 418), (418, 416, 406), (396, 403, 417), (417, 407, 396), (378, 411, 398), (398, 349, 378), (391, 415, 419), (419, 420, 391), (410, 409, 421), (421, 422, 410), (343, 397, 423), (423, 383, 343), (383, 423, 412), (412, 385, 383), (411, 378, 385), (385, 412, 411), (423, 397, 408), (408, 424, 423), (418, 395, 394), (394, 405, 418), (407, 417, 425), (425, 408, 407), (417, 416, 425), (416, 418, 405), (405, 402, 416), (405, 394, 422), (422, 421, 405), (395, 418, 420), (420, 419, 395), (426, 402, 401), (414, 426, 401), (401, 427, 414), (425, 416, 402), (402, 426, 425), (408, 425, 426), (426, 414, 408), (408, 414, 413), (413, 424, 408), (390, 391, 420), (420, 418, 390), (409, 404, 405), (405, 421, 409), (415, 392, 395), (395, 419, 415), (399, 398, 427), (427, 401, 399), (412, 423, 424), (424, 413, 412), (393, 410, 422), (422, 394, 393), (398, 411, 414), (414, 427, 398), (428, 429, 430), (430, 431, 428), (432, 433, 434), (434, 435, 432), (435, 434, 436), (436, 437, 435), (438, 439, 440), (440, 441, 438), (442, 443, 444), (444, 445, 442), (446, 447, 448), (448, 449, 446), (450, 451, 452), (452, 453, 450), (454, 455, 456), (456, 457, 454), (458, 459, 460), (460, 461, 458), (462, 463, 464), (464, 465, 462), (466, 467, 468), (468, 469, 466), (470, 471, 467), (467, 466, 470), (472, 473, 474), (474, 475, 472), (429, 476, 477), (477, 430, 429), (465, 464, 478), (478, 479, 465), (467, 480, 481), (481, 468, 467), (471, 482, 480), (480, 467, 471), (476, 483, 484), (484, 477, 476), (479, 478, 485), (485, 486, 479), (480, 487, 488), (488, 481, 480), (482, 489, 487), (487, 480, 482), (490, 491, 492), (492, 493, 490), (483, 494, 495), (495, 484, 483), (486, 485, 496), (496, 497, 486), (487, 498, 499), (499, 488, 487), (489, 500, 498), (498, 487, 489), (491, 501, 502), (502, 492, 491), (455, 472, 475), (475, 456, 455), (503, 504, 505), (505, 506, 503), (447, 446, 504), (504, 503, 447), (484, 495, 500), (500, 489, 484), (485, 490, 493), (493, 496, 485), (477, 484, 489), (489, 482, 477), (478, 507, 490), (490, 485, 478), (430, 477, 482), (482, 471, 430), (464, 508, 507), (507, 478, 464), (431, 430, 471), (471, 470, 431), (463, 509, 508), (508, 464, 463), (439, 510, 511), (511, 440, 439), (466, 469, 512), (512, 513, 466), (428, 431, 514), (514, 515, 428), (453, 452, 433), (433, 432, 453), (443, 442, 516), (516, 517, 443), (517, 516, 518), (518, 474, 517), (474, 518, 456), (456, 475, 474), (518, 519, 457), (457, 456, 518), (473, 520, 517), (517, 474, 473), (459, 521, 522), (522, 460, 459), (520, 523, 443), (443, 517, 520), (524, 525, 518), (518, 516, 524), (526, 458, 461), (461, 527, 526), (528, 524, 516), (516, 442, 528), (525, 529, 519), (519, 518, 525), (530, 531, 532), (532, 533, 530), (534, 535, 536), (536, 537, 534), (526, 534, 537), (537, 538, 526), (495, 539, 540), (540, 500, 495), (539, 453, 432), (432, 540, 539), (496, 493, 538), (538, 541, 496), (541, 538, 510), (510, 439, 541), (494, 542, 539), (539, 495, 494), (542, 450, 453), (453, 539, 542), (497, 496, 541), (541, 543, 497), (543, 541, 439), (439, 438, 543), (498, 544, 545), (545, 499, 498), (544, 435, 437), (437, 545, 544), (500, 540, 544), (544, 498, 500), (540, 432, 435), (435, 544, 540), (537, 536, 546), (546, 547, 537), (538, 537, 547), (547, 510, 538), (548, 531, 510), (510, 547, 548), (549, 548, 547), (547, 546, 549), (550, 551, 552), (552, 553, 550), (461, 460, 554), (554, 555, 461), (556, 553, 557), (557, 558, 556), (553, 552, 559), (559, 557, 553), (554, 560, 561), (561, 562, 554), (555, 554, 562), (562, 563, 555), (564, 527, 563), (563, 562, 564), (527, 461, 555), (555, 563, 527), (533, 532, 556), (556, 558, 533), (532, 550, 553), (553, 556, 532), (565, 564, 562), (562, 561, 565), (460, 522, 560), (560, 554, 460), (542, 543, 438), (438, 450, 542), (494, 497, 543), (543, 542, 494), (508, 509, 523), (523, 520, 508), (507, 508, 520), (520, 473, 507), (528, 442, 445), (445, 566, 528), (491, 490, 472), (472, 455, 491), (483, 486, 497), (497, 494, 483), (476, 479, 486), (486, 483, 476), (429, 465, 479), (479, 476, 429), (490, 507, 473), (473, 472, 490), (428, 462, 465), (465, 429, 428), (501, 491, 455), (455, 454, 501), (450, 438, 441), (441, 451, 450), (506, 505, 529), (529, 525, 506), (447, 503, 524), (524, 528, 447), (503, 506, 525), (525, 524, 503), (523, 509, 567), (567, 568, 523), (527, 564, 534), (534, 526, 527), (564, 565, 535), (535, 534, 564), (538, 493, 458), (458, 526, 538), (492, 502, 521), (521, 459, 492), (493, 492, 459), (459, 458, 493), (551, 550, 548), (548, 549, 551), (550, 532, 531), (531, 548, 550), (511, 510, 531), (531, 530, 511), (444, 515, 514), (514, 569, 444), (570, 445, 513), (513, 512, 570), (566, 571, 449), (449, 448, 566), (572, 515, 444), (444, 568, 572), (445, 444, 569), (569, 513, 445), (573, 572, 568), (568, 567, 573), (445, 570, 571), (571, 566, 445), (463, 462, 572), (572, 573, 463), (431, 470, 569), (569, 514, 431), (443, 523, 568), (568, 444, 443), (470, 466, 513), (513, 569, 470), (462, 428, 515), (515, 572, 462), (509, 463, 573), (573, 567, 509), (447, 528, 566), (566, 448, 447), (574, 575, 576), (576, 577, 574), (578, 579, 434), (434, 433, 578), (579, 580, 436), (436, 434, 579), (581, 441, 440), (440, 582, 581), (583, 584, 585), (585, 586, 583), (587, 588, 589), (589, 590, 587), (591, 592, 452), (452, 451, 591), (593, 594, 595), (595, 596, 593), (597, 598, 599), (599, 600, 597), (601, 602, 603), (603, 604, 601), (605, 606, 607), (607, 608, 605), (609, 605, 608), (608, 610, 609), (611, 612, 613), (613, 614, 611), (577, 576, 615), (615, 616, 577), (602, 617, 618), (618, 603, 602), (608, 607, 619), (619, 620, 608), (610, 608, 620), (620, 621, 610), (616, 615, 622), (622, 623, 616), (617, 624, 625), (625, 618, 617), (620, 619, 626), (626, 627, 620), (621, 620, 627), (627, 628, 621), (629, 630, 631), (631, 632, 629), (623, 622, 633), (633, 634, 623), (624, 635, 636), (636, 625, 624), (627, 626, 637), (637, 638, 627), (628, 627, 638), (638, 639, 628), (632, 631, 640), (640, 641, 632), (596, 595, 612), (612, 611, 596), (642, 643, 644), (644, 645, 642), (590, 642, 645), (645, 587, 590), (622, 628, 639), (639, 633, 622), (625, 636, 630), (630, 629, 625), (615, 621, 628), (628, 622, 615), (618, 625, 629), (629, 646, 618), (576, 610, 621), (621, 615, 576), (603, 618, 646), (646, 647, 603), (575, 609, 610), (610, 576, 575), (604, 603, 647), (647, 648, 604), (582, 440, 511), (511, 649, 582), (605, 650, 651), (651, 606, 605), (574, 652, 653), (653, 575, 574), (592, 578, 433), (433, 452, 592), (586, 654, 655), (655, 583, 586), (654, 613, 656), (656, 655, 654), (613, 612, 595), (595, 656, 613), (656, 595, 594), (594, 657, 656), (614, 613, 654), (654, 658, 614), (600, 599, 659), (659, 660, 600), (658, 654, 586), (586, 661, 658), (662, 655, 656), (656, 663, 662), (664, 665, 598), (598, 597, 664), (666, 583, 655), (655, 662, 666), (663, 656, 657), (657, 667, 663), (530, 533, 668), (668, 669, 530), (670, 671, 672), (672, 673, 670), (664, 674, 671), (671, 670, 664), (633, 639, 675), (675, 676, 633), (676, 675, 578), (578, 592, 676), (636, 677, 674), (674, 630, 636), (677, 582, 649), (649, 674, 677), (634, 633, 676), (676, 678, 634), (678, 676, 592), (592, 591, 678), (635, 679, 677), (677, 636, 635), (679, 581, 582), (582, 677, 679), (638, 637, 680), (680, 681, 638), (681, 680, 580), (580, 579, 681), (639, 638, 681), (681, 675, 639), (675, 681, 579), (579, 578, 675), (671, 682, 683), (683, 672, 671), (674, 649, 682), (682, 671, 674), (684, 682, 649), (649, 669, 684), (685, 683, 682), (682, 684, 685), (686, 687, 688), (688, 689, 686), (598, 690, 691), (691, 599, 598), (692, 558, 557), (557, 687, 692), (687, 557, 559), (559, 688, 687), (691, 693, 694), (694, 695, 691), (690, 696, 693), (693, 691, 690), (697, 693, 696), (696, 665, 697), (665, 696, 690), (690, 598, 665), (533, 558, 692), (692, 668, 533), (668, 692, 687), (687, 686, 668), (698, 694, 693), (693, 697, 698), (599, 691, 695), (695, 659, 599), (678, 591, 581), (581, 679, 678), (634, 678, 679), (679, 635, 634), (647, 658, 661), (661, 648, 647), (646, 614, 658), (658, 647, 646), (666, 699, 584), (584, 583, 666), (632, 596, 611), (611, 629, 632), (623, 634, 635), (635, 624, 623), (616, 623, 624), (624, 617, 616), (577, 616, 617), (617, 602, 577), (629, 611, 614), (614, 646, 629), (574, 577, 602), (602, 601, 574), (641, 593, 596), (596, 632, 641), (591, 451, 441), (441, 581, 591), (643, 663, 667), (667, 644, 643), (590, 666, 662), (662, 642, 590), (642, 662, 663), (663, 643, 642), (661, 700, 701), (701, 648, 661), (665, 664, 670), (670, 697, 665), (697, 670, 673), (673, 698, 697), (674, 664, 597), (597, 630, 674), (631, 600, 660), (660, 640, 631), (630, 597, 600), (600, 631, 630), (689, 685, 684), (684, 686, 689), (686, 684, 669), (669, 668, 686), (511, 530, 669), (669, 649, 511), (585, 702, 653), (653, 652, 585), (703, 651, 650), (650, 584, 703), (699, 589, 588), (588, 704, 699), (705, 700, 585), (585, 652, 705), (584, 650, 702), (702, 585, 584), (706, 701, 700), (700, 705, 706), (584, 699, 704), (704, 703, 584), (604, 706, 705), (705, 601, 604), (575, 653, 702), (702, 609, 575), (586, 585, 700), (700, 661, 586), (609, 702, 650), (650, 605, 609), (601, 705, 652), (652, 574, 601), (648, 701, 706), (706, 604, 648), (590, 589, 699), (699, 666, 590), (707, 708, 709), (709, 710, 707), (711, 712, 713), (713, 714, 711), (712, 437, 436), (436, 713, 712), (715, 716, 717), (717, 718, 715), (719, 720, 721), (721, 722, 719), (446, 449, 723), (723, 724, 446), (725, 726, 727), (727, 728, 725), (454, 457, 729), (729, 730, 454), (731, 732, 733), (733, 734, 731), (735, 736, 737), (737, 738, 735), (739, 469, 468), (468, 740, 739), (741, 739, 740), (740, 742, 741), (743, 744, 745), (745, 746, 743), (710, 709, 747), (747, 748, 710), (736, 749, 750), (750, 737, 736), (740, 468, 481), (481, 751, 740), (742, 740, 751), (751, 752, 742), (748, 747, 753), (753, 754, 748), (749, 755, 756), (756, 750, 749), (751, 481, 488), (488, 757, 751), (752, 751, 757), (757, 758, 752), (759, 760, 761), (761, 762, 759), (754, 753, 763), (763, 764, 754), (755, 765, 766), (766, 756, 755), (757, 488, 499), (499, 767, 757), (758, 757, 767), (767, 768, 758), (769, 571, 449), (449, 446, 769), (762, 761, 502), (502, 501, 762), (730, 729, 744), (744, 743, 730), (770, 771, 505), (505, 504, 770), (724, 770, 504), (504, 446, 724), (753, 758, 768), (768, 763, 753), (756, 766, 760), (760, 759, 756), (747, 752, 758), (758, 753, 747), (750, 756, 759), (759, 772, 750), (709, 742, 752), (752, 747, 709), (737, 750, 772), (772, 773, 737), (708, 741, 742), (742, 709, 708), (738, 737, 773), (773, 774, 738), (718, 717, 775), (775, 776, 718), (739, 777, 512), (512, 469, 739), (707, 778, 779), (779, 708, 707), (726, 711, 714), (714, 727, 726), (722, 780, 781), (781, 719, 722), (780, 745, 782), (782, 781, 780), (745, 744, 729), (729, 782, 745), (782, 729, 457), (457, 519, 782), (746, 745, 780), (780, 783, 746), (734, 733, 522), (522, 521, 734), (783, 780, 722), (722, 784, 783), (785, 781, 782), (782, 786, 785), (787, 788, 732), (732, 731, 787), (789, 719, 781), (781, 785, 789), (786, 782, 519), (519, 529, 786), (790, 791, 792), (792, 793, 790), (794, 795, 536), (536, 535, 794), (787, 796, 795), (795, 794, 787), (763, 768, 797), (797, 798, 763), (798, 797, 711), (711, 726, 798), (766, 799, 796), (796, 760, 766), (799, 718, 776), (776, 796, 799), (764, 763, 798), (798, 800, 764), (800, 798, 726), (726, 725, 800), (765, 801, 799), (799, 766, 765), (801, 715, 718), (718, 799, 801), (767, 499, 545), (545, 802, 767), (802, 545, 437), (437, 712, 802), (768, 767, 802), (802, 797, 768), (797, 802, 712), (712, 711, 797), (795, 803, 546), (546, 536, 795), (796, 776, 803), (803, 795, 796), (804, 803, 776), (776, 793, 804), (549, 546, 803), (803, 804, 549), (805, 806, 552), (552, 551, 805), (732, 807, 808), (808, 733, 732), (809, 810, 811), (811, 806, 809), (806, 811, 559), (559, 552, 806), (808, 812, 561), (561, 560, 808), (807, 813, 812), (812, 808, 807), (814, 812, 813), (813, 788, 814), (788, 813, 807), (807, 732, 788), (791, 810, 809), (809, 792, 791), (792, 809, 806), (806, 805, 792), (565, 561, 812), (812, 814, 565), (733, 808, 560), (560, 522, 733), (800, 725, 715), (715, 801, 800), (764, 800, 801), (801, 765, 764), (773, 783, 784), (784, 774, 773), (772, 746, 783), (783, 773, 772), (789, 815, 720), (720, 719, 789), (762, 730, 743), (743, 759, 762), (754, 764, 765), (765, 755, 754), (748, 754, 755), (755, 749, 748), (710, 748, 749), (749, 736, 710), (759, 743, 746), (746, 772, 759), (707, 710, 736), (736, 735, 707), (501, 454, 730), (730, 762, 501), (725, 728, 716), (716, 715, 725), (771, 786, 529), (529, 505, 771), (724, 789, 785), (785, 770, 724), (770, 785, 786), (786, 771, 770), (784, 816, 817), (817, 774, 784), (788, 787, 794), (794, 814, 788), (814, 794, 535), (535, 565, 814), (796, 787, 731), (731, 760, 796), (761, 734, 521), (521, 502, 761), (760, 731, 734), (734, 761, 760), (551, 549, 804), (804, 805, 551), (805, 804, 793), (793, 792, 805), (775, 790, 793), (793, 776, 775), (721, 818, 779), (779, 778, 721), (570, 512, 777), (777, 720, 570), (815, 723, 449), (449, 571, 815), (819, 816, 721), (721, 778, 819), (720, 777, 818), (818, 721, 720), (820, 817, 816), (816, 819, 820), (720, 815, 571), (571, 570, 720), (738, 820, 819), (819, 735, 738), (821, 570, 571), (571, 769, 821), (708, 779, 818), (818, 741, 708), (722, 721, 816), (816, 784, 722), (741, 818, 777), (777, 739, 741), (735, 819, 778), (778, 707, 735), (774, 817, 820), (820, 738, 774), (724, 723, 815), (815, 789, 724), (469, 512, 570), (570, 821, 469), (822, 823, 824), (824, 825, 822), (826, 714, 713), (713, 827, 826), (827, 713, 436), (436, 580, 827), (828, 829, 717), (717, 716, 828), (830, 831, 832), (832, 833, 830), (587, 834, 835), (835, 588, 587), (836, 728, 727), (727, 837, 836), (593, 838, 839), (839, 594, 593), (840, 841, 842), (842, 843, 840), (844, 845, 846), (846, 847, 844), (848, 849, 607), (607, 606, 848), (850, 851, 849), (849, 848, 850), (852, 853, 854), (854, 855, 852), (823, 856, 857), (857, 824, 823), (847, 846, 858), (858, 859, 847), (849, 860, 619), (619, 607, 849), (851, 861, 860), (860, 849, 851), (856, 862, 863), (863, 857, 856), (859, 858, 864), (864, 865, 859), (860, 866, 626), (626, 619, 860), (861, 867, 866), (866, 860, 861), (868, 869, 870), (870, 871, 868), (862, 872, 873), (873, 863, 862), (865, 864, 874), (874, 875, 865), (866, 876, 637), (637, 626, 866), (867, 877, 876), (876, 866, 867), (878, 587, 588), (588, 704, 878), (869, 641, 640), (640, 870, 869), (838, 852, 855), (855, 839, 838), (879, 645, 644), (644, 880, 879), (834, 587, 645), (645, 879, 834), (863, 873, 877), (877, 867, 863), (864, 868, 871), (871, 874, 864), (857, 863, 867), (867, 861, 857), (858, 881, 868), (868, 864, 858), (824, 857, 861), (861, 851, 824), (846, 882, 881), (881, 858, 846), (825, 824, 851), (851, 850, 825), (845, 883, 882), (882, 846, 845), (829, 884, 775), (775, 717, 829), (848, 606, 651), (651, 885, 848), (822, 825, 886), (886, 887, 822), (837, 727, 714), (714, 826, 837), (831, 830, 888), (888, 889, 831), (889, 888, 890), (890, 854, 889), (854, 890, 839), (839, 855, 854), (890, 657, 594), (594, 839, 890), (853, 891, 889), (889, 854, 853), (841, 660, 659), (659, 842, 841), (891, 892, 831), (831, 889, 891), (893, 894, 890), (890, 888, 893), (895, 840, 843), (843, 896, 895), (897, 893, 888), (888, 830, 897), (894, 667, 657), (657, 890, 894), (790, 898, 899), (899, 791, 790), (900, 673, 672), (672, 901, 900), (895, 900, 901), (901, 902, 895), (873, 903, 904), (904, 877, 873), (903, 837, 826), (826, 904, 903), (874, 871, 902), (902, 905, 874), (905, 902, 884), (884, 829, 905), (872, 906, 903), (903, 873, 872), (906, 836, 837), (837, 903, 906), (875, 874, 905), (905, 907, 875), (907, 905, 829), (829, 828, 907), (876, 908, 680), (680, 637, 876), (908, 827, 580), (580, 680, 908), (877, 904, 908), (908, 876, 877), (904, 826, 827), (827, 908, 904), (901, 672, 683), (683, 909, 901), (902, 901, 909), (909, 884, 902), (910, 898, 884), (884, 909, 910), (685, 910, 909), (909, 683, 685), (911, 689, 688), (688, 912, 911), (843, 842, 913), (913, 914, 843), (915, 912, 811), (811, 810, 915), (912, 688, 559), (559, 811, 912), (913, 695, 694), (694, 916, 913), (914, 913, 916), (916, 917, 914), (918, 896, 917), (917, 916, 918), (896, 843, 914), (914, 917, 896), (791, 899, 915), (915, 810, 791), (899, 911, 912), (912, 915, 899), (698, 918, 916), (916, 694, 698), (842, 659, 695), (695, 913, 842), (906, 907, 828), (828, 836, 906), (872, 875, 907), (907, 906, 872), (882, 883, 892), (892, 891, 882), (881, 882, 891), (891, 853, 881), (897, 830, 833), (833, 919, 897), (869, 868, 852), (852, 838, 869), (862, 865, 875), (875, 872, 862), (856, 859, 865), (865, 862, 856), (823, 847, 859), (859, 856, 823), (868, 881, 853), (853, 852, 868), (822, 844, 847), (847, 823, 822), (641, 869, 838), (838, 593, 641), (836, 828, 716), (716, 728, 836), (880, 644, 667), (667, 894, 880), (834, 879, 893), (893, 897, 834), (879, 880, 894), (894, 893, 879), (892, 883, 920), (920, 921, 892), (896, 918, 900), (900, 895, 896), (918, 698, 673), (673, 900, 918), (902, 871, 840), (840, 895, 902), (870, 640, 660), (660, 841, 870), (871, 870, 841), (841, 840, 871), (689, 911, 910), (910, 685, 689), (911, 899, 898), (898, 910, 911), (775, 884, 898), (898, 790, 775), (832, 887, 886), (886, 922, 832), (703, 833, 885), (885, 651, 703), (919, 704, 588), (588, 835, 919), (923, 887, 832), (832, 921, 923), (833, 832, 922), (922, 885, 833), (924, 923, 921), (921, 920, 924), (833, 703, 704), (704, 919, 833), (845, 844, 923), (923, 924, 845), (925, 878, 704), (704, 703, 925), (825, 850, 922), (922, 886, 825), (831, 892, 921), (921, 832, 831), (850, 848, 885), (885, 922, 850), (844, 822, 887), (887, 923, 844), (883, 845, 924), (924, 920, 883), (834, 897, 919), (919, 835, 834), (606, 925, 703), (703, 651, 606)])
me_9mm_straight_120_001.use_remesh_fix_poles = True
me_9mm_straight_120_001.use_remesh_preserve_attributes = False
me_9mm_straight_120_001.use_mirror_vertex_groups = False
me_9mm_straight_120_001.update()

# ---- objects
ob_light = bpy.data.objects.new('Light', light_light)
ob_camera = bpy.data.objects.new('Camera', cam_camera)
ob_9mm_straight_120 = bpy.data.objects.new('9Mm Straight 120', me_9mm_straight_120_001)

# ---- transforms, parenting, visibility, modifiers, constraints
ob_light.location = (4.076, 1.005, 5.904)
ob_light.rotation_euler = (0.6503, 0.05522, 1.866)
ob_light.lock_rotations_4d = False
ob_light.empty_display_type = 'ARROWS'
ob_light.color = (0.0, 0.0, 0.0, 0.0)
ob_light.lineart.crease_threshold = 0.0
ob_camera.location = (7.359, -6.926, 4.958)
ob_camera.rotation_euler = (1.109, 0.0, 0.8149)
ob_camera.lock_rotations_4d = False
ob_camera.empty_display_type = 'ARROWS'
ob_camera.color = (0.0, 0.0, 0.0, 0.0)
ob_camera.display_type = 'WIRE'
ob_camera.lineart.crease_threshold = 0.0
ob_9mm_straight_120.location = (0.0, 0.0, 0.0)
ob_9mm_straight_120.lineart.crease_threshold = 0.0

# ---- collection membership
col_collection.objects.link(ob_light)
col_collection.objects.link(ob_camera)
col_collection.objects.link(ob_9mm_straight_120)

# ---- scene / render settings (as saved in the file)
scene.camera = ob_camera
scene.frame_start = 1; scene.frame_end = 250; scene.frame_set(1)
scene.render.engine = 'BLENDER_EEVEE_NEXT'
scene.cycles.use_denoising = False
scene.cycles.samples = 128
scene.cycles.sampling_pattern = 'TABULATED_SOBOL'
scene.cycles.use_adaptive_sampling = False
scene.cycles.use_light_tree = False
scene.view_settings.view_transform = 'Filmic'
bpy.context.view_layer.update()
